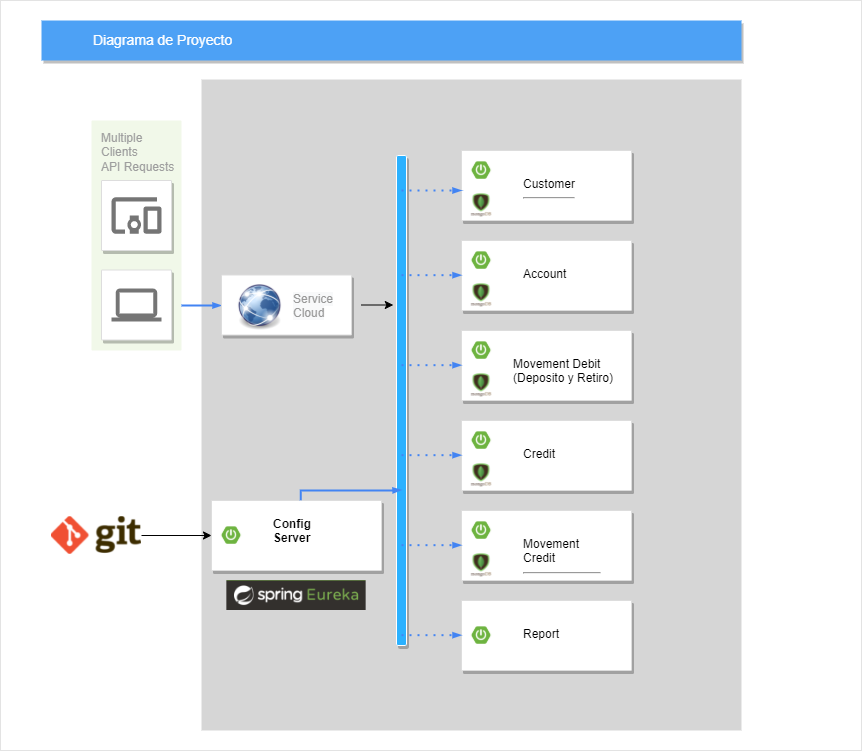

The diagram above was exported from draw.io. Its source (the exported page's mxGraphModel, read from the mxfile embedded in the PNG):
<mxGraphModel dx="1038" dy="579" grid="1" gridSize="10" guides="1" tooltips="1" connect="1" arrows="1" fold="1" page="1" pageScale="1" pageWidth="1169" pageHeight="827" background="none" math="0" shadow="0">
  <root>
    <mxCell id="0" />
    <mxCell id="1" parent="0" />
    <mxCell id="SQ06yRcE6XJ0qV-vDYrt-1001" value="" style="shadow=0;fontSize=14;align=left;spacing=10;9E9E9E;verticalAlign=top;spacingTop=-4;fontStyle=0;spacingLeft=40;html=1;fillColor=#FFFFFF;strokeColor=#E3E3E3;" parent="1" vertex="1">
      <mxGeometry x="219" y="20" width="861" height="750" as="geometry" />
    </mxCell>
    <mxCell id="14" value="" style="fillColor=#D6D6D6;strokeColor=none;shadow=0;gradientColor=none;fontSize=14;align=left;spacing=10;fontColor=#717171;9E9E9E;verticalAlign=top;spacingTop=-4;fontStyle=0;spacingLeft=40;html=1;" parent="1" vertex="1">
      <mxGeometry x="420" y="99" width="540" height="651" as="geometry" />
    </mxCell>
    <mxCell id="997" value="Multiple&lt;br&gt;Clients&lt;br&gt;API Requests&lt;br&gt;" style="rounded=1;absoluteArcSize=1;arcSize=2;html=1;strokeColor=none;gradientColor=none;shadow=0;dashed=0;fontSize=12;fontColor=#9E9E9E;align=left;verticalAlign=top;spacing=10;spacingTop=-4;fillColor=#F1F8E9;" parent="1" vertex="1">
      <mxGeometry x="310" y="140" width="90" height="230" as="geometry" />
    </mxCell>
    <mxCell id="818" value="Diagrama de Proyecto" style="fillColor=#4DA1F5;strokeColor=none;shadow=1;gradientColor=none;fontSize=14;align=left;spacingLeft=50;fontColor=#ffffff;html=1;" parent="1" vertex="1">
      <mxGeometry x="260" y="40" width="700" height="40" as="geometry" />
    </mxCell>
    <mxCell id="985" value="" style="strokeColor=#dddddd;fillColor=#ffffff;shadow=1;strokeWidth=1;rounded=1;absoluteArcSize=1;arcSize=2;labelPosition=center;verticalLabelPosition=middle;align=center;verticalAlign=bottom;spacingLeft=0;fontColor=#999999;fontSize=12;whiteSpace=wrap;spacingBottom=2;html=1;" parent="1" vertex="1">
      <mxGeometry x="320" y="200" width="70" height="70" as="geometry" />
    </mxCell>
    <mxCell id="986" value="" style="dashed=0;connectable=0;html=1;fillColor=#757575;strokeColor=none;shape=mxgraph.gcp2.mobile_devices;part=1;" parent="985" vertex="1">
      <mxGeometry x="0.5" width="50" height="36.5" relative="1" as="geometry">
        <mxPoint x="-25" y="16.75" as="offset" />
      </mxGeometry>
    </mxCell>
    <mxCell id="998" style="edgeStyle=elbowEdgeStyle;rounded=0;elbow=vertical;html=1;labelBackgroundColor=none;startFill=1;startSize=4;endArrow=blockThin;endFill=1;endSize=4;jettySize=auto;orthogonalLoop=1;strokeColor=#4284F3;strokeWidth=2;fontSize=12;fontColor=#000000;align=left;dashed=0;" parent="1" source="997" target="989" edge="1">
      <mxGeometry relative="1" as="geometry" />
    </mxCell>
    <mxCell id="987" value="" style="strokeColor=#dddddd;fillColor=#ffffff;shadow=1;strokeWidth=1;rounded=1;absoluteArcSize=1;arcSize=2;labelPosition=center;verticalLabelPosition=middle;align=center;verticalAlign=bottom;spacingLeft=0;fontColor=#999999;fontSize=12;whiteSpace=wrap;spacingBottom=2;html=1;" parent="1" vertex="1">
      <mxGeometry x="320" y="289.5" width="70" height="70" as="geometry" />
    </mxCell>
    <mxCell id="988" value="" style="dashed=0;connectable=0;html=1;fillColor=#757575;strokeColor=none;shape=mxgraph.gcp2.laptop;part=1;" parent="987" vertex="1">
      <mxGeometry x="0.5" width="50" height="33" relative="1" as="geometry">
        <mxPoint x="-25" y="18.5" as="offset" />
      </mxGeometry>
    </mxCell>
    <mxCell id="989" value="" style="strokeColor=#dddddd;fillColor=#ffffff;shadow=1;strokeWidth=1;rounded=1;absoluteArcSize=1;arcSize=2;fontSize=11;fontColor=#9E9E9E;align=center;html=1;" parent="1" vertex="1">
      <mxGeometry x="440" y="294.5" width="130" height="60" as="geometry" />
    </mxCell>
    <mxCell id="SQ06yRcE6XJ0qV-vDYrt-1038" style="edgeStyle=orthogonalEdgeStyle;rounded=0;orthogonalLoop=1;jettySize=auto;html=1;exitX=1;exitY=0.5;exitDx=0;exitDy=0;entryX=0.304;entryY=1.32;entryDx=0;entryDy=0;entryPerimeter=0;fillColor=#4ABDFF;" parent="1" source="SQ06yRcE6XJ0qV-vDYrt-1002" target="SQ06yRcE6XJ0qV-vDYrt-1036" edge="1">
      <mxGeometry relative="1" as="geometry" />
    </mxCell>
    <mxCell id="SQ06yRcE6XJ0qV-vDYrt-1002" value="&lt;span style=&quot;color: rgb(153, 153, 153); font-family: helvetica; font-size: 12px; font-style: normal; font-weight: 400; letter-spacing: normal; text-align: left; text-indent: 0px; text-transform: none; word-spacing: 0px; background-color: rgb(248, 249, 250); display: inline; float: none;&quot;&gt;Service&lt;/span&gt;&lt;br style=&quot;color: rgb(153, 153, 153); font-family: helvetica; font-size: 12px; font-style: normal; font-weight: 400; letter-spacing: normal; text-align: left; text-indent: 0px; text-transform: none; word-spacing: 0px; background-color: rgb(248, 249, 250);&quot;&gt;&lt;span style=&quot;color: rgb(153, 153, 153); font-family: helvetica; font-size: 12px; font-style: normal; font-weight: 400; letter-spacing: normal; text-align: left; text-indent: 0px; text-transform: none; word-spacing: 0px; background-color: rgb(248, 249, 250); display: inline; float: none;&quot;&gt;Cloud&lt;/span&gt;" style="text;whiteSpace=wrap;html=1;" parent="1" vertex="1">
      <mxGeometry x="510" y="304.5" width="70" height="40" as="geometry" />
    </mxCell>
    <mxCell id="SQ06yRcE6XJ0qV-vDYrt-1003" value="" style="shape=image;verticalLabelPosition=bottom;labelBackgroundColor=default;verticalAlign=top;aspect=fixed;imageAspect=0;image=https://cdn.pixabay.com/photo/2013/04/01/08/26/browser-98386_960_720.png;" parent="1" vertex="1">
      <mxGeometry x="455.85" y="304.5" width="44.8" height="45.5" as="geometry" />
    </mxCell>
    <mxCell id="SQ06yRcE6XJ0qV-vDYrt-1008" value="" style="group" parent="1" vertex="1" connectable="0">
      <mxGeometry x="680" y="170" width="170" height="70" as="geometry" />
    </mxCell>
    <mxCell id="991" value="" style="strokeColor=#dddddd;fillColor=#ffffff;shadow=1;strokeWidth=1;rounded=1;absoluteArcSize=1;arcSize=2;fontSize=11;fontColor=#9E9E9E;align=center;html=1;" parent="SQ06yRcE6XJ0qV-vDYrt-1008" vertex="1">
      <mxGeometry width="170" height="70" as="geometry" />
    </mxCell>
    <mxCell id="SQ06yRcE6XJ0qV-vDYrt-1004" value="" style="shape=image;verticalLabelPosition=bottom;labelBackgroundColor=default;verticalAlign=top;aspect=fixed;imageAspect=0;image=https://www.armadilloamarillo.com/wp-content/uploads/spring-boot-ok.png;" parent="SQ06yRcE6XJ0qV-vDYrt-1008" vertex="1">
      <mxGeometry y="10" width="40" height="20" as="geometry" />
    </mxCell>
    <mxCell id="SQ06yRcE6XJ0qV-vDYrt-1005" value="&lt;font face=&quot;helvetica&quot;&gt;Customer&lt;/font&gt;&lt;br&gt;&lt;hr style=&quot;color: rgb(153 , 153 , 153) ; font-family: &amp;#34;helvetica&amp;#34; ; font-size: 12px ; font-style: normal ; font-weight: 400 ; letter-spacing: normal ; text-align: left ; text-indent: 0px ; text-transform: none ; word-spacing: 0px ; background-color: rgb(248 , 249 , 250)&quot;&gt;" style="text;whiteSpace=wrap;html=1;" parent="SQ06yRcE6XJ0qV-vDYrt-1008" vertex="1">
      <mxGeometry x="60" y="20" width="80" height="50" as="geometry" />
    </mxCell>
    <mxCell id="SQ06yRcE6XJ0qV-vDYrt-1006" value="" style="shape=image;verticalLabelPosition=bottom;labelBackgroundColor=default;verticalAlign=top;aspect=fixed;imageAspect=0;image=https://cdn.goconqr.com/uploads/slide_property/image/269077/desktop_ac51429c-a01c-48ec-9013-a41fc9eea71e.png;" parent="SQ06yRcE6XJ0qV-vDYrt-1008" vertex="1">
      <mxGeometry x="7.2000000000000455" y="40" width="25.61" height="30" as="geometry" />
    </mxCell>
    <mxCell id="SQ06yRcE6XJ0qV-vDYrt-1009" value="" style="group" parent="1" vertex="1" connectable="0">
      <mxGeometry x="680" y="260" width="170" height="70" as="geometry" />
    </mxCell>
    <mxCell id="SQ06yRcE6XJ0qV-vDYrt-1010" value="" style="strokeColor=#dddddd;fillColor=#ffffff;shadow=1;strokeWidth=1;rounded=1;absoluteArcSize=1;arcSize=2;fontSize=11;fontColor=#9E9E9E;align=center;html=1;" parent="SQ06yRcE6XJ0qV-vDYrt-1009" vertex="1">
      <mxGeometry width="170" height="70" as="geometry" />
    </mxCell>
    <mxCell id="SQ06yRcE6XJ0qV-vDYrt-1011" value="" style="shape=image;verticalLabelPosition=bottom;labelBackgroundColor=default;verticalAlign=top;aspect=fixed;imageAspect=0;image=https://www.armadilloamarillo.com/wp-content/uploads/spring-boot-ok.png;" parent="SQ06yRcE6XJ0qV-vDYrt-1009" vertex="1">
      <mxGeometry y="10" width="40" height="20" as="geometry" />
    </mxCell>
    <mxCell id="SQ06yRcE6XJ0qV-vDYrt-1012" value="&lt;font face=&quot;helvetica&quot;&gt;Account&lt;/font&gt;" style="text;whiteSpace=wrap;html=1;" parent="SQ06yRcE6XJ0qV-vDYrt-1009" vertex="1">
      <mxGeometry x="60" y="20" width="80" height="50" as="geometry" />
    </mxCell>
    <mxCell id="SQ06yRcE6XJ0qV-vDYrt-1013" value="" style="shape=image;verticalLabelPosition=bottom;labelBackgroundColor=default;verticalAlign=top;aspect=fixed;imageAspect=0;image=https://cdn.goconqr.com/uploads/slide_property/image/269077/desktop_ac51429c-a01c-48ec-9013-a41fc9eea71e.png;" parent="SQ06yRcE6XJ0qV-vDYrt-1009" vertex="1">
      <mxGeometry x="7.2000000000000455" y="40" width="25.61" height="30" as="geometry" />
    </mxCell>
    <mxCell id="SQ06yRcE6XJ0qV-vDYrt-1014" value="" style="group" parent="1" vertex="1" connectable="0">
      <mxGeometry x="680" y="350" width="170" height="70" as="geometry" />
    </mxCell>
    <mxCell id="SQ06yRcE6XJ0qV-vDYrt-1015" value="" style="strokeColor=#dddddd;fillColor=#ffffff;shadow=1;strokeWidth=1;rounded=1;absoluteArcSize=1;arcSize=2;fontSize=11;fontColor=#9E9E9E;align=center;html=1;" parent="SQ06yRcE6XJ0qV-vDYrt-1014" vertex="1">
      <mxGeometry width="170" height="70" as="geometry" />
    </mxCell>
    <mxCell id="SQ06yRcE6XJ0qV-vDYrt-1016" value="" style="shape=image;verticalLabelPosition=bottom;labelBackgroundColor=default;verticalAlign=top;aspect=fixed;imageAspect=0;image=https://www.armadilloamarillo.com/wp-content/uploads/spring-boot-ok.png;" parent="SQ06yRcE6XJ0qV-vDYrt-1014" vertex="1">
      <mxGeometry y="10" width="40" height="20" as="geometry" />
    </mxCell>
    <mxCell id="SQ06yRcE6XJ0qV-vDYrt-1017" value="&lt;font face=&quot;helvetica&quot;&gt;Movement Debit (Deposito y Retiro)&lt;/font&gt;" style="text;whiteSpace=wrap;html=1;" parent="SQ06yRcE6XJ0qV-vDYrt-1014" vertex="1">
      <mxGeometry x="50" y="20" width="110" height="50" as="geometry" />
    </mxCell>
    <mxCell id="SQ06yRcE6XJ0qV-vDYrt-1018" value="" style="shape=image;verticalLabelPosition=bottom;labelBackgroundColor=default;verticalAlign=top;aspect=fixed;imageAspect=0;image=https://cdn.goconqr.com/uploads/slide_property/image/269077/desktop_ac51429c-a01c-48ec-9013-a41fc9eea71e.png;" parent="SQ06yRcE6XJ0qV-vDYrt-1014" vertex="1">
      <mxGeometry x="7.2000000000000455" y="40" width="25.61" height="30" as="geometry" />
    </mxCell>
    <mxCell id="SQ06yRcE6XJ0qV-vDYrt-1019" value="" style="group" parent="1" vertex="1" connectable="0">
      <mxGeometry x="680" y="440" width="170" height="70" as="geometry" />
    </mxCell>
    <mxCell id="SQ06yRcE6XJ0qV-vDYrt-1020" value="" style="strokeColor=#dddddd;fillColor=#ffffff;shadow=1;strokeWidth=1;rounded=1;absoluteArcSize=1;arcSize=2;fontSize=11;fontColor=#9E9E9E;align=center;html=1;" parent="SQ06yRcE6XJ0qV-vDYrt-1019" vertex="1">
      <mxGeometry width="170" height="70" as="geometry" />
    </mxCell>
    <mxCell id="SQ06yRcE6XJ0qV-vDYrt-1021" value="" style="shape=image;verticalLabelPosition=bottom;labelBackgroundColor=default;verticalAlign=top;aspect=fixed;imageAspect=0;image=https://www.armadilloamarillo.com/wp-content/uploads/spring-boot-ok.png;" parent="SQ06yRcE6XJ0qV-vDYrt-1019" vertex="1">
      <mxGeometry y="10" width="40" height="20" as="geometry" />
    </mxCell>
    <mxCell id="SQ06yRcE6XJ0qV-vDYrt-1022" value="&lt;font face=&quot;helvetica&quot;&gt;Credit&lt;/font&gt;" style="text;whiteSpace=wrap;html=1;" parent="SQ06yRcE6XJ0qV-vDYrt-1019" vertex="1">
      <mxGeometry x="60" y="20" width="80" height="50" as="geometry" />
    </mxCell>
    <mxCell id="SQ06yRcE6XJ0qV-vDYrt-1023" value="" style="shape=image;verticalLabelPosition=bottom;labelBackgroundColor=default;verticalAlign=top;aspect=fixed;imageAspect=0;image=https://cdn.goconqr.com/uploads/slide_property/image/269077/desktop_ac51429c-a01c-48ec-9013-a41fc9eea71e.png;" parent="SQ06yRcE6XJ0qV-vDYrt-1019" vertex="1">
      <mxGeometry x="7.2000000000000455" y="40" width="25.61" height="30" as="geometry" />
    </mxCell>
    <mxCell id="SQ06yRcE6XJ0qV-vDYrt-1024" value="" style="group" parent="1" vertex="1" connectable="0">
      <mxGeometry x="680" y="530" width="170" height="70" as="geometry" />
    </mxCell>
    <mxCell id="SQ06yRcE6XJ0qV-vDYrt-1025" value="" style="strokeColor=#dddddd;fillColor=#ffffff;shadow=1;strokeWidth=1;rounded=1;absoluteArcSize=1;arcSize=2;fontSize=11;fontColor=#9E9E9E;align=center;html=1;" parent="SQ06yRcE6XJ0qV-vDYrt-1024" vertex="1">
      <mxGeometry width="170" height="70" as="geometry" />
    </mxCell>
    <mxCell id="SQ06yRcE6XJ0qV-vDYrt-1026" value="" style="shape=image;verticalLabelPosition=bottom;labelBackgroundColor=default;verticalAlign=top;aspect=fixed;imageAspect=0;image=https://www.armadilloamarillo.com/wp-content/uploads/spring-boot-ok.png;" parent="SQ06yRcE6XJ0qV-vDYrt-1024" vertex="1">
      <mxGeometry y="10" width="40" height="20" as="geometry" />
    </mxCell>
    <mxCell id="SQ06yRcE6XJ0qV-vDYrt-1027" value="&lt;font face=&quot;helvetica&quot;&gt;Movement Credit&lt;/font&gt;&lt;br&gt;&lt;hr style=&quot;color: rgb(153 , 153 , 153) ; font-family: &amp;#34;helvetica&amp;#34; ; font-size: 12px ; font-style: normal ; font-weight: 400 ; letter-spacing: normal ; text-align: left ; text-indent: 0px ; text-transform: none ; word-spacing: 0px ; background-color: rgb(248 , 249 , 250)&quot;&gt;" style="text;whiteSpace=wrap;html=1;" parent="SQ06yRcE6XJ0qV-vDYrt-1024" vertex="1">
      <mxGeometry x="60" y="20" width="80" height="50" as="geometry" />
    </mxCell>
    <mxCell id="SQ06yRcE6XJ0qV-vDYrt-1028" value="" style="shape=image;verticalLabelPosition=bottom;labelBackgroundColor=default;verticalAlign=top;aspect=fixed;imageAspect=0;image=https://cdn.goconqr.com/uploads/slide_property/image/269077/desktop_ac51429c-a01c-48ec-9013-a41fc9eea71e.png;" parent="SQ06yRcE6XJ0qV-vDYrt-1024" vertex="1">
      <mxGeometry x="7.2000000000000455" y="40" width="25.61" height="30" as="geometry" />
    </mxCell>
    <mxCell id="SQ06yRcE6XJ0qV-vDYrt-1030" value="" style="group" parent="1" vertex="1" connectable="0">
      <mxGeometry x="680" y="620" width="170" height="70" as="geometry" />
    </mxCell>
    <mxCell id="SQ06yRcE6XJ0qV-vDYrt-1031" value="" style="strokeColor=#dddddd;fillColor=#ffffff;shadow=1;strokeWidth=1;rounded=1;absoluteArcSize=1;arcSize=2;fontSize=11;fontColor=#9E9E9E;align=center;html=1;" parent="SQ06yRcE6XJ0qV-vDYrt-1030" vertex="1">
      <mxGeometry width="170" height="70" as="geometry" />
    </mxCell>
    <mxCell id="SQ06yRcE6XJ0qV-vDYrt-1032" value="" style="shape=image;verticalLabelPosition=bottom;labelBackgroundColor=default;verticalAlign=top;aspect=fixed;imageAspect=0;image=https://www.armadilloamarillo.com/wp-content/uploads/spring-boot-ok.png;" parent="SQ06yRcE6XJ0qV-vDYrt-1030" vertex="1">
      <mxGeometry y="25" width="40" height="20" as="geometry" />
    </mxCell>
    <mxCell id="SQ06yRcE6XJ0qV-vDYrt-1033" value="&lt;font face=&quot;helvetica&quot;&gt;Report&lt;/font&gt;" style="text;whiteSpace=wrap;html=1;" parent="SQ06yRcE6XJ0qV-vDYrt-1030" vertex="1">
      <mxGeometry x="60" y="20" width="80" height="50" as="geometry" />
    </mxCell>
    <mxCell id="SQ06yRcE6XJ0qV-vDYrt-1036" value="" style="rounded=1;whiteSpace=wrap;html=1;shadow=1;strokeColor=#FFFF;fillColor=#2BB1FF;rotation=90;" parent="1" vertex="1">
      <mxGeometry x="375" y="415" width="490" height="10" as="geometry" />
    </mxCell>
    <mxCell id="SQ06yRcE6XJ0qV-vDYrt-1040" value="" style="edgeStyle=orthogonalEdgeStyle;fontSize=12;html=1;endArrow=blockThin;endFill=1;rounded=0;strokeWidth=2;endSize=4;startSize=4;dashed=1;dashPattern=1 3;strokeColor=#4284F3;fillColor=#4ABDFF;" parent="1" edge="1">
      <mxGeometry width="100" relative="1" as="geometry">
        <mxPoint x="620" y="210" as="sourcePoint" />
        <mxPoint x="680" y="210" as="targetPoint" />
      </mxGeometry>
    </mxCell>
    <mxCell id="SQ06yRcE6XJ0qV-vDYrt-1041" value="" style="edgeStyle=orthogonalEdgeStyle;fontSize=12;html=1;endArrow=blockThin;endFill=1;rounded=0;strokeWidth=2;endSize=4;startSize=4;dashed=1;dashPattern=1 3;strokeColor=#4284F3;fillColor=#4ABDFF;" parent="1" edge="1">
      <mxGeometry width="100" relative="1" as="geometry">
        <mxPoint x="620" y="294.68" as="sourcePoint" />
        <mxPoint x="680" y="294.68" as="targetPoint" />
      </mxGeometry>
    </mxCell>
    <mxCell id="SQ06yRcE6XJ0qV-vDYrt-1042" value="" style="edgeStyle=orthogonalEdgeStyle;fontSize=12;html=1;endArrow=blockThin;endFill=1;rounded=0;strokeWidth=2;endSize=4;startSize=4;dashed=1;dashPattern=1 3;strokeColor=#4284F3;fillColor=#4ABDFF;" parent="1" edge="1">
      <mxGeometry width="100" relative="1" as="geometry">
        <mxPoint x="620" y="384.68000000000006" as="sourcePoint" />
        <mxPoint x="680" y="384.68000000000006" as="targetPoint" />
      </mxGeometry>
    </mxCell>
    <mxCell id="SQ06yRcE6XJ0qV-vDYrt-1043" value="" style="edgeStyle=orthogonalEdgeStyle;fontSize=12;html=1;endArrow=blockThin;endFill=1;rounded=0;strokeWidth=2;endSize=4;startSize=4;dashed=1;dashPattern=1 3;strokeColor=#4284F3;fillColor=#4ABDFF;" parent="1" edge="1">
      <mxGeometry width="100" relative="1" as="geometry">
        <mxPoint x="620" y="474.68000000000006" as="sourcePoint" />
        <mxPoint x="680" y="474.68000000000006" as="targetPoint" />
      </mxGeometry>
    </mxCell>
    <mxCell id="SQ06yRcE6XJ0qV-vDYrt-1044" value="" style="edgeStyle=orthogonalEdgeStyle;fontSize=12;html=1;endArrow=blockThin;endFill=1;rounded=0;strokeWidth=2;endSize=4;startSize=4;dashed=1;dashPattern=1 3;strokeColor=#4284F3;fillColor=#4ABDFF;" parent="1" edge="1">
      <mxGeometry width="100" relative="1" as="geometry">
        <mxPoint x="620" y="564.6800000000001" as="sourcePoint" />
        <mxPoint x="680" y="564.6800000000001" as="targetPoint" />
      </mxGeometry>
    </mxCell>
    <mxCell id="SQ06yRcE6XJ0qV-vDYrt-1045" value="" style="edgeStyle=orthogonalEdgeStyle;fontSize=12;html=1;endArrow=blockThin;endFill=1;rounded=0;strokeWidth=2;endSize=4;startSize=4;dashed=1;dashPattern=1 3;strokeColor=#4284F3;fillColor=#4ABDFF;" parent="1" edge="1">
      <mxGeometry width="100" relative="1" as="geometry">
        <mxPoint x="620" y="654.6800000000001" as="sourcePoint" />
        <mxPoint x="680" y="654.6800000000001" as="targetPoint" />
      </mxGeometry>
    </mxCell>
    <mxCell id="SQ06yRcE6XJ0qV-vDYrt-1046" value="" style="group" parent="1" vertex="1" connectable="0">
      <mxGeometry x="430" y="520" width="170" height="70" as="geometry" />
    </mxCell>
    <mxCell id="SQ06yRcE6XJ0qV-vDYrt-1047" value="" style="strokeColor=#dddddd;fillColor=#ffffff;shadow=1;strokeWidth=1;rounded=1;absoluteArcSize=1;arcSize=2;fontSize=11;fontColor=#9E9E9E;align=center;html=1;" parent="SQ06yRcE6XJ0qV-vDYrt-1046" vertex="1">
      <mxGeometry width="170" height="70" as="geometry" />
    </mxCell>
    <mxCell id="SQ06yRcE6XJ0qV-vDYrt-1048" value="" style="shape=image;verticalLabelPosition=bottom;labelBackgroundColor=default;verticalAlign=top;aspect=fixed;imageAspect=0;image=https://www.armadilloamarillo.com/wp-content/uploads/spring-boot-ok.png;" parent="SQ06yRcE6XJ0qV-vDYrt-1046" vertex="1">
      <mxGeometry y="25" width="40" height="20" as="geometry" />
    </mxCell>
    <mxCell id="SQ06yRcE6XJ0qV-vDYrt-1049" value="&lt;strong&gt;Config Server&lt;/strong&gt;" style="text;whiteSpace=wrap;html=1;" parent="SQ06yRcE6XJ0qV-vDYrt-1046" vertex="1">
      <mxGeometry x="60" y="10" width="80" height="50" as="geometry" />
    </mxCell>
    <mxCell id="SQ06yRcE6XJ0qV-vDYrt-1051" value="" style="edgeStyle=orthogonalEdgeStyle;fontSize=12;html=1;endArrow=blockThin;endFill=1;rounded=0;strokeWidth=2;endSize=4;startSize=4;dashed=0;strokeColor=#4284F3;fillColor=#4ABDFF;exitX=0.525;exitY=-0.003;exitDx=0;exitDy=0;exitPerimeter=0;" parent="1" source="SQ06yRcE6XJ0qV-vDYrt-1047" edge="1">
      <mxGeometry width="100" relative="1" as="geometry">
        <mxPoint x="520" y="509.44000000000005" as="sourcePoint" />
        <mxPoint x="620" y="509.44000000000005" as="targetPoint" />
        <Array as="points">
          <mxPoint x="519" y="510" />
          <mxPoint x="610" y="510" />
          <mxPoint x="620" y="509" />
        </Array>
      </mxGeometry>
    </mxCell>
    <mxCell id="SQ06yRcE6XJ0qV-vDYrt-1053" style="edgeStyle=none;rounded=0;orthogonalLoop=1;jettySize=auto;html=1;entryX=0;entryY=0.5;entryDx=0;entryDy=0;fillColor=#4ABDFF;" parent="1" source="SQ06yRcE6XJ0qV-vDYrt-1052" target="SQ06yRcE6XJ0qV-vDYrt-1048" edge="1">
      <mxGeometry relative="1" as="geometry" />
    </mxCell>
    <mxCell id="SQ06yRcE6XJ0qV-vDYrt-1052" value="" style="shape=image;verticalLabelPosition=bottom;labelBackgroundColor=default;verticalAlign=top;aspect=fixed;imageAspect=0;image=https://miro.medium.com/max/910/1*JZ2YCpyIOO3JfnXy264b_A.png;" parent="1" vertex="1">
      <mxGeometry x="270" y="536.2299999999999" width="90" height="37.55" as="geometry" />
    </mxCell>
    <mxCell id="SQ06yRcE6XJ0qV-vDYrt-1054" value="" style="shape=image;verticalLabelPosition=bottom;labelBackgroundColor=default;verticalAlign=top;aspect=fixed;imageAspect=0;image=https://miro.medium.com/max/1304/1*l7JMHqJcLAwIU2Dk4BvsWA.png;" parent="1" vertex="1">
      <mxGeometry x="445.35" y="600" width="139.3" height="30" as="geometry" />
    </mxCell>
  </root>
</mxGraphModel>